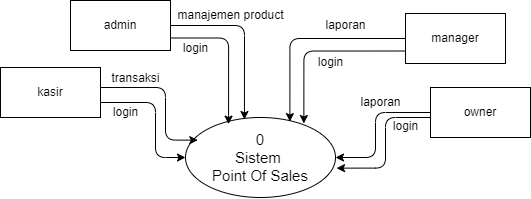

The diagram above was exported from draw.io. Its source (the exported page's mxGraphModel, read from the mxfile embedded in the PNG):
<mxGraphModel dx="680" dy="485" grid="1" gridSize="10" guides="1" tooltips="1" connect="1" arrows="1" fold="1" page="0" pageScale="1" pageWidth="850" pageHeight="1100" math="0" shadow="0">
  <root>
    <mxCell id="0" />
    <mxCell id="1" parent="0" />
    <mxCell id="2" value="&lt;div&gt;0&lt;/div&gt;Sistem&amp;nbsp;&lt;div&gt;Point Of Sales&lt;/div&gt;" style="shape=ellipse;html=1;dashed=0;whiteSpace=wrap;perimeter=ellipsePerimeter;fontSize=15;" parent="1" vertex="1">
      <mxGeometry x="440" y="220" width="150" height="80" as="geometry" />
    </mxCell>
    <mxCell id="15" style="edgeStyle=elbowEdgeStyle;html=1;entryX=0;entryY=0.5;entryDx=0;entryDy=0;" parent="1" source="11" target="2" edge="1">
      <mxGeometry relative="1" as="geometry">
        <Array as="points">
          <mxPoint x="410" y="205" />
        </Array>
      </mxGeometry>
    </mxCell>
    <mxCell id="11" value="kasir" style="html=1;dashed=0;whiteSpace=wrap;" parent="1" vertex="1">
      <mxGeometry x="255" y="170" width="100" height="50" as="geometry" />
    </mxCell>
    <mxCell id="12" value="admin" style="html=1;dashed=0;whiteSpace=wrap;" parent="1" vertex="1">
      <mxGeometry x="325" y="103" width="100" height="50" as="geometry" />
    </mxCell>
    <mxCell id="13" value="manager" style="html=1;dashed=0;whiteSpace=wrap;" parent="1" vertex="1">
      <mxGeometry x="660" y="116" width="100" height="50" as="geometry" />
    </mxCell>
    <mxCell id="17" style="edgeStyle=orthogonalEdgeStyle;html=1;entryX=1;entryY=0.5;entryDx=0;entryDy=0;" parent="1" source="14" target="2" edge="1">
      <mxGeometry relative="1" as="geometry">
        <Array as="points">
          <mxPoint x="630" y="215" />
          <mxPoint x="630" y="260" />
        </Array>
      </mxGeometry>
    </mxCell>
    <mxCell id="14" value="owner" style="html=1;dashed=0;whiteSpace=wrap;" parent="1" vertex="1">
      <mxGeometry x="685" y="190" width="100" height="50" as="geometry" />
    </mxCell>
    <mxCell id="16" value="transaksi" style="text;html=1;align=center;verticalAlign=middle;resizable=0;points=[];autosize=1;strokeColor=none;fillColor=none;" parent="1" vertex="1">
      <mxGeometry x="355" y="166" width="70" height="30" as="geometry" />
    </mxCell>
    <mxCell id="18" value="laporan" style="text;html=1;align=center;verticalAlign=middle;resizable=0;points=[];autosize=1;strokeColor=none;fillColor=none;" parent="1" vertex="1">
      <mxGeometry x="605" y="190" width="60" height="30" as="geometry" />
    </mxCell>
    <mxCell id="20" value="manajemen product" style="text;html=1;align=center;verticalAlign=middle;resizable=0;points=[];autosize=1;strokeColor=none;fillColor=none;" parent="1" vertex="1">
      <mxGeometry x="420" y="103" width="130" height="30" as="geometry" />
    </mxCell>
    <mxCell id="21" style="edgeStyle=orthogonalEdgeStyle;html=1;entryX=0.696;entryY=0.051;entryDx=0;entryDy=0;entryPerimeter=0;" parent="1" source="13" target="2" edge="1">
      <mxGeometry relative="1" as="geometry" />
    </mxCell>
    <mxCell id="22" value="laporan" style="text;html=1;align=center;verticalAlign=middle;resizable=0;points=[];autosize=1;strokeColor=none;fillColor=none;" parent="1" vertex="1">
      <mxGeometry x="570" y="113" width="60" height="30" as="geometry" />
    </mxCell>
    <mxCell id="24" value="login" style="text;html=1;align=center;verticalAlign=middle;resizable=0;points=[];autosize=1;strokeColor=none;fillColor=none;" parent="1" vertex="1">
      <mxGeometry x="425" y="136" width="50" height="30" as="geometry" />
    </mxCell>
    <mxCell id="25" style="edgeStyle=orthogonalEdgeStyle;html=1;exitX=0;exitY=0.75;exitDx=0;exitDy=0;entryX=0.789;entryY=0.075;entryDx=0;entryDy=0;entryPerimeter=0;" parent="1" source="13" target="2" edge="1">
      <mxGeometry relative="1" as="geometry" />
    </mxCell>
    <mxCell id="26" value="login" style="text;html=1;align=center;verticalAlign=middle;resizable=0;points=[];autosize=1;strokeColor=none;fillColor=none;" parent="1" vertex="1">
      <mxGeometry x="560" y="150" width="50" height="30" as="geometry" />
    </mxCell>
    <mxCell id="27" style="edgeStyle=orthogonalEdgeStyle;html=1;entryX=0.082;entryY=0.283;entryDx=0;entryDy=0;entryPerimeter=0;" parent="1" source="11" target="2" edge="1">
      <mxGeometry relative="1" as="geometry">
        <Array as="points">
          <mxPoint x="420" y="190" />
          <mxPoint x="420" y="243" />
        </Array>
      </mxGeometry>
    </mxCell>
    <mxCell id="28" value="login" style="text;html=1;align=center;verticalAlign=middle;resizable=0;points=[];autosize=1;strokeColor=none;fillColor=none;" parent="1" vertex="1">
      <mxGeometry x="355" y="200" width="50" height="30" as="geometry" />
    </mxCell>
    <mxCell id="29" style="edgeStyle=orthogonalEdgeStyle;html=1;entryX=1.007;entryY=0.633;entryDx=0;entryDy=0;entryPerimeter=0;" parent="1" source="14" target="2" edge="1">
      <mxGeometry relative="1" as="geometry">
        <Array as="points">
          <mxPoint x="640" y="220" />
          <mxPoint x="640" y="271" />
        </Array>
      </mxGeometry>
    </mxCell>
    <mxCell id="30" value="login" style="text;html=1;align=center;verticalAlign=middle;resizable=0;points=[];autosize=1;strokeColor=none;fillColor=none;" parent="1" vertex="1">
      <mxGeometry x="635" y="214" width="50" height="30" as="geometry" />
    </mxCell>
    <mxCell id="31" style="edgeStyle=orthogonalEdgeStyle;html=1;exitX=1;exitY=0.5;exitDx=0;exitDy=0;entryX=0.393;entryY=0.025;entryDx=0;entryDy=0;entryPerimeter=0;" parent="1" source="12" target="2" edge="1">
      <mxGeometry relative="1" as="geometry" />
    </mxCell>
    <mxCell id="32" style="edgeStyle=orthogonalEdgeStyle;html=1;exitX=1;exitY=0.75;exitDx=0;exitDy=0;entryX=0.287;entryY=0.083;entryDx=0;entryDy=0;entryPerimeter=0;" parent="1" source="12" target="2" edge="1">
      <mxGeometry relative="1" as="geometry" />
    </mxCell>
  </root>
</mxGraphModel>